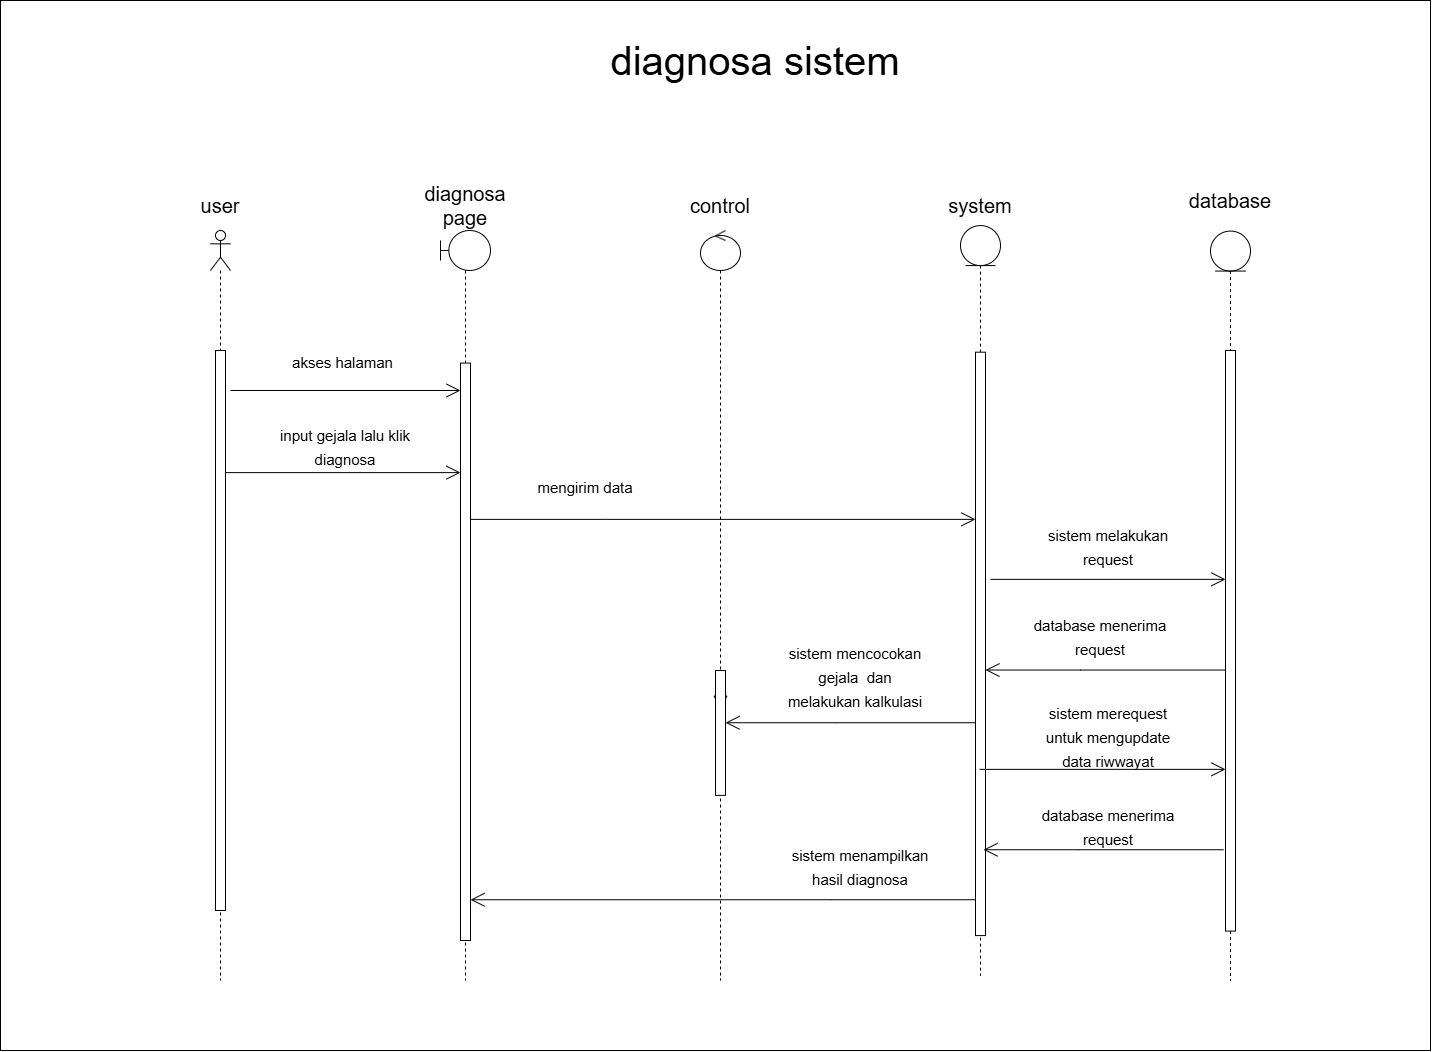

The diagram above was exported from draw.io. Its source (the exported page's mxGraphModel, read from the mxfile embedded in the PNG):
<mxGraphModel dx="-975" dy="3496" grid="1" gridSize="10" guides="1" tooltips="1" connect="1" arrows="1" fold="1" page="1" pageScale="1" pageWidth="1654" pageHeight="2336" math="0" shadow="0">
  <root>
    <mxCell id="0" />
    <mxCell id="1" parent="0" />
    <mxCell id="Hn4qGqXfaQfQ0BZ0p0J2-1" value="" style="rounded=0;whiteSpace=wrap;html=1;" vertex="1" parent="1">
      <mxGeometry x="3730" y="-290" width="1430" height="1050" as="geometry" />
    </mxCell>
    <mxCell id="Hn4qGqXfaQfQ0BZ0p0J2-2" value="" style="shape=umlLifeline;perimeter=lifelinePerimeter;whiteSpace=wrap;html=1;container=1;dropTarget=0;collapsible=0;recursiveResize=0;outlineConnect=0;portConstraint=eastwest;newEdgeStyle={&quot;curved&quot;:0,&quot;rounded&quot;:0};participant=umlActor;fontSize=20;" vertex="1" parent="1">
      <mxGeometry x="3940" y="-60" width="20" height="750" as="geometry" />
    </mxCell>
    <mxCell id="Hn4qGqXfaQfQ0BZ0p0J2-3" value="" style="html=1;points=[[0,0,0,0,5],[0,1,0,0,-5],[1,0,0,0,5],[1,1,0,0,-5]];perimeter=orthogonalPerimeter;outlineConnect=0;targetShapes=umlLifeline;portConstraint=eastwest;newEdgeStyle={&quot;curved&quot;:0,&quot;rounded&quot;:0};fontSize=20;" vertex="1" parent="Hn4qGqXfaQfQ0BZ0p0J2-2">
      <mxGeometry x="5" y="120" width="10" height="560" as="geometry" />
    </mxCell>
    <mxCell id="Hn4qGqXfaQfQ0BZ0p0J2-4" value="" style="shape=umlLifeline;perimeter=lifelinePerimeter;whiteSpace=wrap;html=1;container=1;dropTarget=0;collapsible=0;recursiveResize=0;outlineConnect=0;portConstraint=eastwest;newEdgeStyle={&quot;curved&quot;:0,&quot;rounded&quot;:0};participant=umlEntity;fontSize=20;" vertex="1" parent="1">
      <mxGeometry x="4690" y="-64.92000000000007" width="40" height="750" as="geometry" />
    </mxCell>
    <mxCell id="Hn4qGqXfaQfQ0BZ0p0J2-5" value="" style="html=1;points=[[0,0,0,0,5],[0,1,0,0,-5],[1,0,0,0,5],[1,1,0,0,-5]];perimeter=orthogonalPerimeter;outlineConnect=0;targetShapes=umlLifeline;portConstraint=eastwest;newEdgeStyle={&quot;curved&quot;:0,&quot;rounded&quot;:0};fontSize=20;" vertex="1" parent="Hn4qGqXfaQfQ0BZ0p0J2-4">
      <mxGeometry x="15" y="126.6" width="10" height="583.4" as="geometry" />
    </mxCell>
    <mxCell id="Hn4qGqXfaQfQ0BZ0p0J2-6" value="diagnosa page" style="text;html=1;align=center;verticalAlign=middle;whiteSpace=wrap;rounded=0;fontSize=20;" vertex="1" parent="1">
      <mxGeometry x="4135" y="-100" width="120" height="30" as="geometry" />
    </mxCell>
    <mxCell id="Hn4qGqXfaQfQ0BZ0p0J2-7" value="system" style="text;html=1;align=center;verticalAlign=middle;whiteSpace=wrap;rounded=0;fontSize=20;" vertex="1" parent="1">
      <mxGeometry x="4650" y="-100" width="120" height="30" as="geometry" />
    </mxCell>
    <mxCell id="Hn4qGqXfaQfQ0BZ0p0J2-8" value="" style="endArrow=open;endFill=1;endSize=12;html=1;rounded=0;fontSize=20;" edge="1" parent="1" target="Hn4qGqXfaQfQ0BZ0p0J2-14">
      <mxGeometry width="160" relative="1" as="geometry">
        <mxPoint x="3960" y="100" as="sourcePoint" />
        <mxPoint x="4180" y="100" as="targetPoint" />
      </mxGeometry>
    </mxCell>
    <mxCell id="Hn4qGqXfaQfQ0BZ0p0J2-9" value="" style="endArrow=open;endFill=1;endSize=12;html=1;rounded=0;fontSize=20;" edge="1" parent="1" source="Hn4qGqXfaQfQ0BZ0p0J2-3" target="Hn4qGqXfaQfQ0BZ0p0J2-14">
      <mxGeometry width="160" relative="1" as="geometry">
        <mxPoint x="3957.5000000000005" y="182.1199999999999" as="sourcePoint" />
        <mxPoint x="4192.5" y="182.1199999999999" as="targetPoint" />
        <Array as="points">
          <mxPoint x="4082.5" y="182.1199999999999" />
        </Array>
      </mxGeometry>
    </mxCell>
    <mxCell id="Hn4qGqXfaQfQ0BZ0p0J2-10" value="user" style="text;html=1;align=center;verticalAlign=middle;whiteSpace=wrap;rounded=0;fontSize=20;" vertex="1" parent="1">
      <mxGeometry x="3890" y="-100" width="120" height="30" as="geometry" />
    </mxCell>
    <mxCell id="Hn4qGqXfaQfQ0BZ0p0J2-11" value="&lt;font style=&quot;font-size: 15px;&quot;&gt;akses halaman&lt;/font&gt;" style="text;html=1;align=center;verticalAlign=middle;whiteSpace=wrap;rounded=0;fontSize=20;" vertex="1" parent="1">
      <mxGeometry x="4010" y="50" width="125" height="40" as="geometry" />
    </mxCell>
    <mxCell id="Hn4qGqXfaQfQ0BZ0p0J2-12" value="&lt;font style=&quot;font-size: 15px;&quot;&gt;input gejala lalu klik diagnosa&lt;/font&gt;" style="text;html=1;align=center;verticalAlign=middle;whiteSpace=wrap;rounded=0;fontSize=20;" vertex="1" parent="1">
      <mxGeometry x="4000" y="135.07999999999993" width="150" height="40" as="geometry" />
    </mxCell>
    <mxCell id="Hn4qGqXfaQfQ0BZ0p0J2-13" value="" style="shape=umlLifeline;perimeter=lifelinePerimeter;whiteSpace=wrap;html=1;container=1;dropTarget=0;collapsible=0;recursiveResize=0;outlineConnect=0;portConstraint=eastwest;newEdgeStyle={&quot;curved&quot;:0,&quot;rounded&quot;:0};participant=umlBoundary;fontSize=20;" vertex="1" parent="1">
      <mxGeometry x="4170" y="-60" width="50" height="750" as="geometry" />
    </mxCell>
    <mxCell id="Hn4qGqXfaQfQ0BZ0p0J2-14" value="" style="html=1;points=[[0,0,0,0,5],[0,1,0,0,-5],[1,0,0,0,5],[1,1,0,0,-5]];perimeter=orthogonalPerimeter;outlineConnect=0;targetShapes=umlLifeline;portConstraint=eastwest;newEdgeStyle={&quot;curved&quot;:0,&quot;rounded&quot;:0};fontSize=20;" vertex="1" parent="Hn4qGqXfaQfQ0BZ0p0J2-13">
      <mxGeometry x="20" y="132.58" width="10" height="577.42" as="geometry" />
    </mxCell>
    <mxCell id="Hn4qGqXfaQfQ0BZ0p0J2-15" value="&lt;span style=&quot;font-size: 40px;&quot;&gt;diagnosa sistem&lt;/span&gt;" style="text;html=1;align=center;verticalAlign=middle;whiteSpace=wrap;rounded=0;" vertex="1" parent="1">
      <mxGeometry x="4273.75" y="-264.75" width="422.5" height="70" as="geometry" />
    </mxCell>
    <mxCell id="Hn4qGqXfaQfQ0BZ0p0J2-16" value="" style="shape=umlLifeline;perimeter=lifelinePerimeter;whiteSpace=wrap;html=1;container=1;dropTarget=0;collapsible=0;recursiveResize=0;outlineConnect=0;portConstraint=eastwest;newEdgeStyle={&quot;curved&quot;:0,&quot;rounded&quot;:0};participant=umlEntity;fontSize=20;" vertex="1" parent="1">
      <mxGeometry x="4940" y="-59.42000000000007" width="40" height="750" as="geometry" />
    </mxCell>
    <mxCell id="Hn4qGqXfaQfQ0BZ0p0J2-17" value="" style="html=1;points=[[0,0,0,0,5],[0,1,0,0,-5],[1,0,0,0,5],[1,1,0,0,-5]];perimeter=orthogonalPerimeter;outlineConnect=0;targetShapes=umlLifeline;portConstraint=eastwest;newEdgeStyle={&quot;curved&quot;:0,&quot;rounded&quot;:0};fontSize=20;" vertex="1" parent="Hn4qGqXfaQfQ0BZ0p0J2-16">
      <mxGeometry x="15" y="119.42" width="10" height="580.58" as="geometry" />
    </mxCell>
    <mxCell id="Hn4qGqXfaQfQ0BZ0p0J2-18" value="database" style="text;html=1;align=center;verticalAlign=middle;whiteSpace=wrap;rounded=0;fontSize=20;" vertex="1" parent="1">
      <mxGeometry x="4900" y="-104.92000000000007" width="120" height="30" as="geometry" />
    </mxCell>
    <mxCell id="Hn4qGqXfaQfQ0BZ0p0J2-19" value="" style="endArrow=open;endFill=1;endSize=12;html=1;rounded=0;fontSize=20;" edge="1" parent="1">
      <mxGeometry width="160" relative="1" as="geometry">
        <mxPoint x="4200" y="228.8699999999999" as="sourcePoint" />
        <mxPoint x="4705" y="228.8699999999999" as="targetPoint" />
        <Array as="points">
          <mxPoint x="4335" y="228.8699999999999" />
        </Array>
      </mxGeometry>
    </mxCell>
    <mxCell id="Hn4qGqXfaQfQ0BZ0p0J2-20" value="&lt;font style=&quot;font-size: 15px;&quot;&gt;mengirim data&lt;/font&gt;" style="text;html=1;align=center;verticalAlign=middle;whiteSpace=wrap;rounded=0;fontSize=20;" vertex="1" parent="1">
      <mxGeometry x="4240" y="175.07999999999993" width="150" height="40" as="geometry" />
    </mxCell>
    <mxCell id="Hn4qGqXfaQfQ0BZ0p0J2-21" value="" style="endArrow=open;endFill=1;endSize=12;html=1;rounded=0;fontSize=20;" edge="1" parent="1">
      <mxGeometry width="160" relative="1" as="geometry">
        <mxPoint x="4720" y="288.8599999999997" as="sourcePoint" />
        <mxPoint x="4955" y="288.8599999999997" as="targetPoint" />
        <Array as="points">
          <mxPoint x="4845" y="288.8599999999997" />
        </Array>
      </mxGeometry>
    </mxCell>
    <mxCell id="Hn4qGqXfaQfQ0BZ0p0J2-22" value="&lt;font style=&quot;font-size: 15px;&quot;&gt;sistem melakukan request&lt;/font&gt;" style="text;html=1;align=center;verticalAlign=middle;whiteSpace=wrap;rounded=0;fontSize=20;" vertex="1" parent="1">
      <mxGeometry x="4762.5" y="234.8699999999999" width="150" height="40" as="geometry" />
    </mxCell>
    <mxCell id="Hn4qGqXfaQfQ0BZ0p0J2-23" value="" style="shape=umlLifeline;perimeter=lifelinePerimeter;whiteSpace=wrap;html=1;container=1;dropTarget=0;collapsible=0;recursiveResize=0;outlineConnect=0;portConstraint=eastwest;newEdgeStyle={&quot;curved&quot;:0,&quot;rounded&quot;:0};participant=umlControl;" vertex="1" parent="1">
      <mxGeometry x="4430" y="-60" width="40" height="750" as="geometry" />
    </mxCell>
    <mxCell id="Hn4qGqXfaQfQ0BZ0p0J2-24" value="control" style="text;html=1;align=center;verticalAlign=middle;whiteSpace=wrap;rounded=0;fontSize=20;" vertex="1" parent="1">
      <mxGeometry x="4390" y="-99.92000000000007" width="120" height="30" as="geometry" />
    </mxCell>
    <mxCell id="Hn4qGqXfaQfQ0BZ0p0J2-25" value="" style="endArrow=open;endFill=1;endSize=12;html=1;rounded=0;fontSize=20;" edge="1" parent="1" source="Hn4qGqXfaQfQ0BZ0p0J2-27">
      <mxGeometry width="160" relative="1" as="geometry">
        <mxPoint x="4700" y="419.3699999999999" as="sourcePoint" />
        <mxPoint x="4450" y="419.3699999999999" as="targetPoint" />
        <Array as="points" />
      </mxGeometry>
    </mxCell>
    <mxCell id="Hn4qGqXfaQfQ0BZ0p0J2-26" value="" style="endArrow=open;endFill=1;endSize=12;html=1;rounded=0;fontSize=20;" edge="1" parent="1">
      <mxGeometry width="160" relative="1" as="geometry">
        <mxPoint x="4955" y="379.52" as="sourcePoint" />
        <mxPoint x="4715" y="379.52" as="targetPoint" />
        <Array as="points">
          <mxPoint x="4810" y="379.52" />
        </Array>
      </mxGeometry>
    </mxCell>
    <mxCell id="Hn4qGqXfaQfQ0BZ0p0J2-27" value="" style="html=1;points=[[0,0,0,0,5],[0,1,0,0,-5],[1,0,0,0,5],[1,1,0,0,-5]];perimeter=orthogonalPerimeter;outlineConnect=0;targetShapes=umlLifeline;portConstraint=eastwest;newEdgeStyle={&quot;curved&quot;:0,&quot;rounded&quot;:0};" vertex="1" parent="1">
      <mxGeometry x="4445" y="380.03999999999996" width="10" height="124.83" as="geometry" />
    </mxCell>
    <mxCell id="Hn4qGqXfaQfQ0BZ0p0J2-28" value="&lt;span style=&quot;font-size: 15px;&quot;&gt;database menerima request&lt;/span&gt;" style="text;html=1;align=center;verticalAlign=middle;whiteSpace=wrap;rounded=0;fontSize=20;" vertex="1" parent="1">
      <mxGeometry x="4755" y="325.1500000000001" width="150" height="40" as="geometry" />
    </mxCell>
    <mxCell id="Hn4qGqXfaQfQ0BZ0p0J2-29" value="" style="endArrow=open;endFill=1;endSize=12;html=1;rounded=0;fontSize=20;" edge="1" parent="1">
      <mxGeometry width="160" relative="1" as="geometry">
        <mxPoint x="4705" y="432.2399999999998" as="sourcePoint" />
        <mxPoint x="4455" y="432.2399999999998" as="targetPoint" />
        <Array as="points">
          <mxPoint x="4565" y="432.2399999999998" />
        </Array>
      </mxGeometry>
    </mxCell>
    <mxCell id="Hn4qGqXfaQfQ0BZ0p0J2-30" value="&lt;span style=&quot;font-size: 15px;&quot;&gt;sistem mencocokan gejala&amp;nbsp; dan melakukan kalkulasi&lt;/span&gt;" style="text;html=1;align=center;verticalAlign=middle;whiteSpace=wrap;rounded=0;fontSize=20;" vertex="1" parent="1">
      <mxGeometry x="4510" y="364.8699999999999" width="150" height="40" as="geometry" />
    </mxCell>
    <mxCell id="Hn4qGqXfaQfQ0BZ0p0J2-31" value="" style="endArrow=open;endFill=1;endSize=12;html=1;rounded=0;fontSize=20;" edge="1" parent="1">
      <mxGeometry width="160" relative="1" as="geometry">
        <mxPoint x="4709.166666666667" y="478.8599999999997" as="sourcePoint" />
        <mxPoint x="4955" y="478.8599999999997" as="targetPoint" />
        <Array as="points">
          <mxPoint x="4845" y="478.8599999999997" />
        </Array>
      </mxGeometry>
    </mxCell>
    <mxCell id="Hn4qGqXfaQfQ0BZ0p0J2-32" value="&lt;font style=&quot;font-size: 15px;&quot;&gt;sistem merequest untuk mengupdate data riwwayat&lt;/font&gt;" style="text;html=1;align=center;verticalAlign=middle;whiteSpace=wrap;rounded=0;fontSize=20;" vertex="1" parent="1">
      <mxGeometry x="4762.5" y="424.8699999999999" width="150" height="40" as="geometry" />
    </mxCell>
    <mxCell id="Hn4qGqXfaQfQ0BZ0p0J2-33" value="" style="endArrow=open;endFill=1;endSize=12;html=1;rounded=0;fontSize=20;" edge="1" parent="1">
      <mxGeometry width="160" relative="1" as="geometry">
        <mxPoint x="4953" y="559.2399999999998" as="sourcePoint" />
        <mxPoint x="4713" y="559.2399999999998" as="targetPoint" />
        <Array as="points">
          <mxPoint x="4808" y="559.2399999999998" />
        </Array>
      </mxGeometry>
    </mxCell>
    <mxCell id="Hn4qGqXfaQfQ0BZ0p0J2-34" value="&lt;span style=&quot;font-size: 15px;&quot;&gt;database menerima request&lt;/span&gt;" style="text;html=1;align=center;verticalAlign=middle;whiteSpace=wrap;rounded=0;fontSize=20;" vertex="1" parent="1">
      <mxGeometry x="4762.5" y="514.8699999999999" width="150" height="40" as="geometry" />
    </mxCell>
    <mxCell id="Hn4qGqXfaQfQ0BZ0p0J2-35" value="" style="endArrow=open;endFill=1;endSize=12;html=1;rounded=0;fontSize=20;" edge="1" parent="1" target="Hn4qGqXfaQfQ0BZ0p0J2-14">
      <mxGeometry width="160" relative="1" as="geometry">
        <mxPoint x="4705" y="609.2399999999998" as="sourcePoint" />
        <mxPoint x="4465" y="609.2399999999998" as="targetPoint" />
        <Array as="points">
          <mxPoint x="4560" y="609.2399999999998" />
        </Array>
      </mxGeometry>
    </mxCell>
    <mxCell id="Hn4qGqXfaQfQ0BZ0p0J2-36" value="&lt;span style=&quot;font-size: 15px;&quot;&gt;sistem menampilkan hasil diagnosa&lt;/span&gt;" style="text;html=1;align=center;verticalAlign=middle;whiteSpace=wrap;rounded=0;fontSize=20;" vertex="1" parent="1">
      <mxGeometry x="4515" y="554.8699999999999" width="150" height="40" as="geometry" />
    </mxCell>
  </root>
</mxGraphModel>